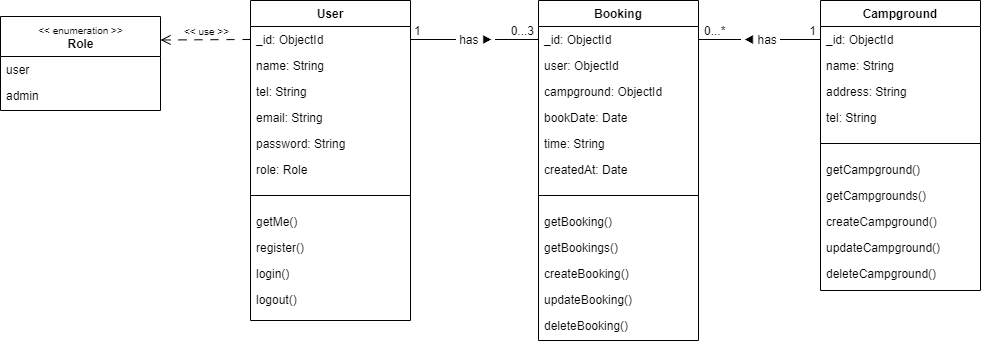

The diagram above was exported from draw.io. Its source (the exported page's mxGraphModel, read from the mxfile embedded in the PNG):
<mxGraphModel dx="1684" dy="492" grid="1" gridSize="10" guides="1" tooltips="1" connect="1" arrows="1" fold="1" page="1" pageScale="1" pageWidth="827" pageHeight="1169" math="0" shadow="0">
  <root>
    <mxCell id="WIyWlLk6GJQsqaUBKTNV-0" />
    <mxCell id="WIyWlLk6GJQsqaUBKTNV-1" parent="WIyWlLk6GJQsqaUBKTNV-0" />
    <mxCell id="zkfFHV4jXpPFQw0GAbJ--0" value="User" style="swimlane;fontStyle=1;align=center;verticalAlign=top;childLayout=stackLayout;horizontal=1;startSize=26;horizontalStack=0;resizeParent=1;resizeLast=0;collapsible=1;marginBottom=0;rounded=0;shadow=0;strokeWidth=1;" parent="WIyWlLk6GJQsqaUBKTNV-1" vertex="1">
      <mxGeometry x="40" y="120" width="160" height="320" as="geometry">
        <mxRectangle x="230" y="140" width="160" height="26" as="alternateBounds" />
      </mxGeometry>
    </mxCell>
    <mxCell id="cDfBcMGyCuDZTe-2KFWd-7" value="_id: ObjectId" style="text;align=left;verticalAlign=top;spacingLeft=4;spacingRight=4;overflow=hidden;rotatable=0;points=[[0,0.5],[1,0.5]];portConstraint=eastwest;" parent="zkfFHV4jXpPFQw0GAbJ--0" vertex="1">
      <mxGeometry y="26" width="160" height="26" as="geometry" />
    </mxCell>
    <mxCell id="zkfFHV4jXpPFQw0GAbJ--1" value="name: String" style="text;align=left;verticalAlign=top;spacingLeft=4;spacingRight=4;overflow=hidden;rotatable=0;points=[[0,0.5],[1,0.5]];portConstraint=eastwest;" parent="zkfFHV4jXpPFQw0GAbJ--0" vertex="1">
      <mxGeometry y="52" width="160" height="26" as="geometry" />
    </mxCell>
    <mxCell id="zkfFHV4jXpPFQw0GAbJ--2" value="tel: String" style="text;align=left;verticalAlign=top;spacingLeft=4;spacingRight=4;overflow=hidden;rotatable=0;points=[[0,0.5],[1,0.5]];portConstraint=eastwest;rounded=0;shadow=0;html=0;" parent="zkfFHV4jXpPFQw0GAbJ--0" vertex="1">
      <mxGeometry y="78" width="160" height="26" as="geometry" />
    </mxCell>
    <mxCell id="zkfFHV4jXpPFQw0GAbJ--3" value="email: String" style="text;align=left;verticalAlign=top;spacingLeft=4;spacingRight=4;overflow=hidden;rotatable=0;points=[[0,0.5],[1,0.5]];portConstraint=eastwest;rounded=0;shadow=0;html=0;" parent="zkfFHV4jXpPFQw0GAbJ--0" vertex="1">
      <mxGeometry y="104" width="160" height="26" as="geometry" />
    </mxCell>
    <mxCell id="cDfBcMGyCuDZTe-2KFWd-1" value="password: String" style="text;align=left;verticalAlign=top;spacingLeft=4;spacingRight=4;overflow=hidden;rotatable=0;points=[[0,0.5],[1,0.5]];portConstraint=eastwest;rounded=0;shadow=0;html=0;" parent="zkfFHV4jXpPFQw0GAbJ--0" vertex="1">
      <mxGeometry y="130" width="160" height="26" as="geometry" />
    </mxCell>
    <mxCell id="gjDJgFoMAbuOI0Eq0nVU-13" value="role: Role" style="text;align=left;verticalAlign=top;spacingLeft=4;spacingRight=4;overflow=hidden;rotatable=0;points=[[0,0.5],[1,0.5]];portConstraint=eastwest;rounded=0;shadow=0;html=0;" parent="zkfFHV4jXpPFQw0GAbJ--0" vertex="1">
      <mxGeometry y="156" width="160" height="26" as="geometry" />
    </mxCell>
    <mxCell id="cDfBcMGyCuDZTe-2KFWd-25" style="text;align=left;verticalAlign=top;spacingLeft=4;spacingRight=4;overflow=hidden;rotatable=0;points=[[0,0.5],[1,0.5]];portConstraint=eastwest;rounded=0;shadow=0;html=0;" parent="zkfFHV4jXpPFQw0GAbJ--0" vertex="1">
      <mxGeometry y="182" width="160" height="26" as="geometry" />
    </mxCell>
    <mxCell id="cDfBcMGyCuDZTe-2KFWd-31" value="getMe()" style="text;align=left;verticalAlign=top;spacingLeft=4;spacingRight=4;overflow=hidden;rotatable=0;points=[[0,0.5],[1,0.5]];portConstraint=eastwest;rounded=0;shadow=0;html=0;" parent="zkfFHV4jXpPFQw0GAbJ--0" vertex="1">
      <mxGeometry y="208" width="160" height="26" as="geometry" />
    </mxCell>
    <mxCell id="cDfBcMGyCuDZTe-2KFWd-30" value="register()" style="text;align=left;verticalAlign=top;spacingLeft=4;spacingRight=4;overflow=hidden;rotatable=0;points=[[0,0.5],[1,0.5]];portConstraint=eastwest;rounded=0;shadow=0;html=0;" parent="zkfFHV4jXpPFQw0GAbJ--0" vertex="1">
      <mxGeometry y="234" width="160" height="26" as="geometry" />
    </mxCell>
    <mxCell id="cDfBcMGyCuDZTe-2KFWd-28" value="login()" style="text;align=left;verticalAlign=top;spacingLeft=4;spacingRight=4;overflow=hidden;rotatable=0;points=[[0,0.5],[1,0.5]];portConstraint=eastwest;rounded=0;shadow=0;html=0;" parent="zkfFHV4jXpPFQw0GAbJ--0" vertex="1">
      <mxGeometry y="260" width="160" height="26" as="geometry" />
    </mxCell>
    <mxCell id="cDfBcMGyCuDZTe-2KFWd-29" value="logout()" style="text;align=left;verticalAlign=top;spacingLeft=4;spacingRight=4;overflow=hidden;rotatable=0;points=[[0,0.5],[1,0.5]];portConstraint=eastwest;rounded=0;shadow=0;html=0;" parent="zkfFHV4jXpPFQw0GAbJ--0" vertex="1">
      <mxGeometry y="286" width="160" height="26" as="geometry" />
    </mxCell>
    <mxCell id="cDfBcMGyCuDZTe-2KFWd-26" value="" style="endArrow=none;html=1;rounded=0;fontSize=12;startSize=8;endSize=8;exitX=0;exitY=0.5;exitDx=0;exitDy=0;entryX=1;entryY=0.5;entryDx=0;entryDy=0;" parent="zkfFHV4jXpPFQw0GAbJ--0" source="cDfBcMGyCuDZTe-2KFWd-25" target="cDfBcMGyCuDZTe-2KFWd-25" edge="1">
      <mxGeometry width="50" height="50" relative="1" as="geometry">
        <mxPoint x="310" y="300" as="sourcePoint" />
        <mxPoint x="360" y="250" as="targetPoint" />
      </mxGeometry>
    </mxCell>
    <mxCell id="zkfFHV4jXpPFQw0GAbJ--17" value="Booking" style="swimlane;fontStyle=1;align=center;verticalAlign=top;childLayout=stackLayout;horizontal=1;startSize=26;horizontalStack=0;resizeParent=1;resizeLast=0;collapsible=1;marginBottom=0;rounded=0;shadow=0;strokeWidth=1;" parent="WIyWlLk6GJQsqaUBKTNV-1" vertex="1">
      <mxGeometry x="328" y="120" width="160" height="340" as="geometry">
        <mxRectangle x="550" y="140" width="160" height="26" as="alternateBounds" />
      </mxGeometry>
    </mxCell>
    <mxCell id="cDfBcMGyCuDZTe-2KFWd-8" value="_id: ObjectId" style="text;align=left;verticalAlign=top;spacingLeft=4;spacingRight=4;overflow=hidden;rotatable=0;points=[[0,0.5],[1,0.5]];portConstraint=eastwest;" parent="zkfFHV4jXpPFQw0GAbJ--17" vertex="1">
      <mxGeometry y="26" width="160" height="26" as="geometry" />
    </mxCell>
    <mxCell id="cDfBcMGyCuDZTe-2KFWd-36" value="user: ObjectId" style="text;align=left;verticalAlign=top;spacingLeft=4;spacingRight=4;overflow=hidden;rotatable=0;points=[[0,0.5],[1,0.5]];portConstraint=eastwest;" parent="zkfFHV4jXpPFQw0GAbJ--17" vertex="1">
      <mxGeometry y="52" width="160" height="26" as="geometry" />
    </mxCell>
    <mxCell id="cDfBcMGyCuDZTe-2KFWd-37" value="campground: ObjectId" style="text;align=left;verticalAlign=top;spacingLeft=4;spacingRight=4;overflow=hidden;rotatable=0;points=[[0,0.5],[1,0.5]];portConstraint=eastwest;" parent="zkfFHV4jXpPFQw0GAbJ--17" vertex="1">
      <mxGeometry y="78" width="160" height="26" as="geometry" />
    </mxCell>
    <mxCell id="BGB9yfXuboiRMIs6WjEI-0" value="bookDate: Date" style="text;align=left;verticalAlign=top;spacingLeft=4;spacingRight=4;overflow=hidden;rotatable=0;points=[[0,0.5],[1,0.5]];portConstraint=eastwest;" parent="zkfFHV4jXpPFQw0GAbJ--17" vertex="1">
      <mxGeometry y="104" width="160" height="26" as="geometry" />
    </mxCell>
    <mxCell id="gjDJgFoMAbuOI0Eq0nVU-12" value="time: String" style="text;align=left;verticalAlign=top;spacingLeft=4;spacingRight=4;overflow=hidden;rotatable=0;points=[[0,0.5],[1,0.5]];portConstraint=eastwest;" parent="zkfFHV4jXpPFQw0GAbJ--17" vertex="1">
      <mxGeometry y="130" width="160" height="26" as="geometry" />
    </mxCell>
    <mxCell id="cDfBcMGyCuDZTe-2KFWd-4" value="createdAt: Date" style="text;align=left;verticalAlign=top;spacingLeft=4;spacingRight=4;overflow=hidden;rotatable=0;points=[[0,0.5],[1,0.5]];portConstraint=eastwest;" parent="zkfFHV4jXpPFQw0GAbJ--17" vertex="1">
      <mxGeometry y="156" width="160" height="26" as="geometry" />
    </mxCell>
    <mxCell id="BGB9yfXuboiRMIs6WjEI-2" style="text;align=left;verticalAlign=top;spacingLeft=4;spacingRight=4;overflow=hidden;rotatable=0;points=[[0,0.5],[1,0.5]];portConstraint=eastwest;" parent="zkfFHV4jXpPFQw0GAbJ--17" vertex="1">
      <mxGeometry y="182" width="160" height="26" as="geometry" />
    </mxCell>
    <mxCell id="BGB9yfXuboiRMIs6WjEI-3" value="" style="endArrow=none;html=1;rounded=0;fontSize=12;startSize=8;endSize=8;exitX=0;exitY=0.5;exitDx=0;exitDy=0;entryX=1;entryY=0.5;entryDx=0;entryDy=0;" parent="zkfFHV4jXpPFQw0GAbJ--17" source="BGB9yfXuboiRMIs6WjEI-2" target="BGB9yfXuboiRMIs6WjEI-2" edge="1">
      <mxGeometry width="50" height="50" relative="1" as="geometry">
        <mxPoint x="6" y="168.5" as="sourcePoint" />
        <mxPoint x="102" y="250" as="targetPoint" />
      </mxGeometry>
    </mxCell>
    <mxCell id="BGB9yfXuboiRMIs6WjEI-1" value="getBooking()" style="text;align=left;verticalAlign=top;spacingLeft=4;spacingRight=4;overflow=hidden;rotatable=0;points=[[0,0.5],[1,0.5]];portConstraint=eastwest;" parent="zkfFHV4jXpPFQw0GAbJ--17" vertex="1">
      <mxGeometry y="208" width="160" height="26" as="geometry" />
    </mxCell>
    <mxCell id="BGB9yfXuboiRMIs6WjEI-4" value="getBookings()" style="text;align=left;verticalAlign=top;spacingLeft=4;spacingRight=4;overflow=hidden;rotatable=0;points=[[0,0.5],[1,0.5]];portConstraint=eastwest;" parent="zkfFHV4jXpPFQw0GAbJ--17" vertex="1">
      <mxGeometry y="234" width="160" height="26" as="geometry" />
    </mxCell>
    <mxCell id="gjDJgFoMAbuOI0Eq0nVU-4" value="createBooking()" style="text;align=left;verticalAlign=top;spacingLeft=4;spacingRight=4;overflow=hidden;rotatable=0;points=[[0,0.5],[1,0.5]];portConstraint=eastwest;" parent="zkfFHV4jXpPFQw0GAbJ--17" vertex="1">
      <mxGeometry y="260" width="160" height="26" as="geometry" />
    </mxCell>
    <mxCell id="gjDJgFoMAbuOI0Eq0nVU-3" value="updateBooking()" style="text;align=left;verticalAlign=top;spacingLeft=4;spacingRight=4;overflow=hidden;rotatable=0;points=[[0,0.5],[1,0.5]];portConstraint=eastwest;" parent="zkfFHV4jXpPFQw0GAbJ--17" vertex="1">
      <mxGeometry y="286" width="160" height="26" as="geometry" />
    </mxCell>
    <mxCell id="gjDJgFoMAbuOI0Eq0nVU-5" value="deleteBooking()" style="text;align=left;verticalAlign=top;spacingLeft=4;spacingRight=4;overflow=hidden;rotatable=0;points=[[0,0.5],[1,0.5]];portConstraint=eastwest;" parent="zkfFHV4jXpPFQw0GAbJ--17" vertex="1">
      <mxGeometry y="312" width="160" height="26" as="geometry" />
    </mxCell>
    <mxCell id="cDfBcMGyCuDZTe-2KFWd-5" value="Campground" style="swimlane;fontStyle=1;align=center;verticalAlign=top;childLayout=stackLayout;horizontal=1;startSize=26;horizontalStack=0;resizeParent=1;resizeLast=0;collapsible=1;marginBottom=0;rounded=0;shadow=0;strokeWidth=1;" parent="WIyWlLk6GJQsqaUBKTNV-1" vertex="1">
      <mxGeometry x="610" y="120" width="160" height="290" as="geometry">
        <mxRectangle x="550" y="140" width="160" height="26" as="alternateBounds" />
      </mxGeometry>
    </mxCell>
    <mxCell id="cDfBcMGyCuDZTe-2KFWd-9" value="_id: ObjectId" style="text;align=left;verticalAlign=top;spacingLeft=4;spacingRight=4;overflow=hidden;rotatable=0;points=[[0,0.5],[1,0.5]];portConstraint=eastwest;" parent="cDfBcMGyCuDZTe-2KFWd-5" vertex="1">
      <mxGeometry y="26" width="160" height="26" as="geometry" />
    </mxCell>
    <mxCell id="cDfBcMGyCuDZTe-2KFWd-10" value="name: String" style="text;align=left;verticalAlign=top;spacingLeft=4;spacingRight=4;overflow=hidden;rotatable=0;points=[[0,0.5],[1,0.5]];portConstraint=eastwest;" parent="cDfBcMGyCuDZTe-2KFWd-5" vertex="1">
      <mxGeometry y="52" width="160" height="26" as="geometry" />
    </mxCell>
    <mxCell id="cDfBcMGyCuDZTe-2KFWd-6" value="address: String" style="text;align=left;verticalAlign=top;spacingLeft=4;spacingRight=4;overflow=hidden;rotatable=0;points=[[0,0.5],[1,0.5]];portConstraint=eastwest;" parent="cDfBcMGyCuDZTe-2KFWd-5" vertex="1">
      <mxGeometry y="78" width="160" height="26" as="geometry" />
    </mxCell>
    <mxCell id="cDfBcMGyCuDZTe-2KFWd-11" value="tel: String" style="text;align=left;verticalAlign=top;spacingLeft=4;spacingRight=4;overflow=hidden;rotatable=0;points=[[0,0.5],[1,0.5]];portConstraint=eastwest;" parent="cDfBcMGyCuDZTe-2KFWd-5" vertex="1">
      <mxGeometry y="104" width="160" height="26" as="geometry" />
    </mxCell>
    <mxCell id="BGB9yfXuboiRMIs6WjEI-7" style="text;align=left;verticalAlign=top;spacingLeft=4;spacingRight=4;overflow=hidden;rotatable=0;points=[[0,0.5],[1,0.5]];portConstraint=eastwest;" parent="cDfBcMGyCuDZTe-2KFWd-5" vertex="1">
      <mxGeometry y="130" width="160" height="26" as="geometry" />
    </mxCell>
    <mxCell id="BGB9yfXuboiRMIs6WjEI-6" value="getCampground()" style="text;align=left;verticalAlign=top;spacingLeft=4;spacingRight=4;overflow=hidden;rotatable=0;points=[[0,0.5],[1,0.5]];portConstraint=eastwest;" parent="cDfBcMGyCuDZTe-2KFWd-5" vertex="1">
      <mxGeometry y="156" width="160" height="26" as="geometry" />
    </mxCell>
    <mxCell id="BGB9yfXuboiRMIs6WjEI-5" value="getCampgrounds()" style="text;align=left;verticalAlign=top;spacingLeft=4;spacingRight=4;overflow=hidden;rotatable=0;points=[[0,0.5],[1,0.5]];portConstraint=eastwest;" parent="cDfBcMGyCuDZTe-2KFWd-5" vertex="1">
      <mxGeometry y="182" width="160" height="26" as="geometry" />
    </mxCell>
    <mxCell id="gjDJgFoMAbuOI0Eq0nVU-10" value="createCampground()" style="text;align=left;verticalAlign=top;spacingLeft=4;spacingRight=4;overflow=hidden;rotatable=0;points=[[0,0.5],[1,0.5]];portConstraint=eastwest;" parent="cDfBcMGyCuDZTe-2KFWd-5" vertex="1">
      <mxGeometry y="208" width="160" height="26" as="geometry" />
    </mxCell>
    <mxCell id="gjDJgFoMAbuOI0Eq0nVU-9" value="updateCampground()" style="text;align=left;verticalAlign=top;spacingLeft=4;spacingRight=4;overflow=hidden;rotatable=0;points=[[0,0.5],[1,0.5]];portConstraint=eastwest;" parent="cDfBcMGyCuDZTe-2KFWd-5" vertex="1">
      <mxGeometry y="234" width="160" height="26" as="geometry" />
    </mxCell>
    <mxCell id="gjDJgFoMAbuOI0Eq0nVU-8" value="deleteCampground()" style="text;align=left;verticalAlign=top;spacingLeft=4;spacingRight=4;overflow=hidden;rotatable=0;points=[[0,0.5],[1,0.5]];portConstraint=eastwest;" parent="cDfBcMGyCuDZTe-2KFWd-5" vertex="1">
      <mxGeometry y="260" width="160" height="26" as="geometry" />
    </mxCell>
    <mxCell id="BGB9yfXuboiRMIs6WjEI-8" value="" style="endArrow=none;html=1;rounded=0;fontSize=12;startSize=8;endSize=8;exitX=0;exitY=0.5;exitDx=0;exitDy=0;entryX=1;entryY=0.5;entryDx=0;entryDy=0;" parent="cDfBcMGyCuDZTe-2KFWd-5" source="BGB9yfXuboiRMIs6WjEI-7" target="BGB9yfXuboiRMIs6WjEI-7" edge="1">
      <mxGeometry width="50" height="50" relative="1" as="geometry">
        <mxPoint x="-120" y="250" as="sourcePoint" />
        <mxPoint x="40" y="250" as="targetPoint" />
      </mxGeometry>
    </mxCell>
    <mxCell id="cDfBcMGyCuDZTe-2KFWd-45" value="" style="endArrow=none;html=1;rounded=0;fontSize=12;startSize=12;endSize=12;endFill=0;exitX=1;exitY=0.5;exitDx=0;exitDy=0;entryX=0;entryY=0.5;entryDx=0;entryDy=0;startArrow=none;startFill=0;" parent="WIyWlLk6GJQsqaUBKTNV-1" source="cDfBcMGyCuDZTe-2KFWd-8" target="cDfBcMGyCuDZTe-2KFWd-9" edge="1">
      <mxGeometry relative="1" as="geometry">
        <mxPoint x="210" y="169" as="sourcePoint" />
        <mxPoint x="338" y="169" as="targetPoint" />
      </mxGeometry>
    </mxCell>
    <mxCell id="cDfBcMGyCuDZTe-2KFWd-46" value="&amp;nbsp;◀&amp;nbsp;has&amp;nbsp;" style="edgeLabel;resizable=0;html=1;fontSize=12;;align=center;verticalAlign=middle;" parent="cDfBcMGyCuDZTe-2KFWd-45" connectable="0" vertex="1">
      <mxGeometry relative="1" as="geometry" />
    </mxCell>
    <mxCell id="cDfBcMGyCuDZTe-2KFWd-47" value="0...*" style="edgeLabel;resizable=0;html=1;fontSize=12;;align=left;verticalAlign=bottom;" parent="cDfBcMGyCuDZTe-2KFWd-45" connectable="0" vertex="1">
      <mxGeometry x="-1" relative="1" as="geometry">
        <mxPoint x="4" as="offset" />
      </mxGeometry>
    </mxCell>
    <mxCell id="cDfBcMGyCuDZTe-2KFWd-48" value="1" style="edgeLabel;resizable=0;html=1;fontSize=12;;align=right;verticalAlign=bottom;" parent="cDfBcMGyCuDZTe-2KFWd-45" connectable="0" vertex="1">
      <mxGeometry x="1" relative="1" as="geometry">
        <mxPoint x="-4" as="offset" />
      </mxGeometry>
    </mxCell>
    <mxCell id="gjDJgFoMAbuOI0Eq0nVU-16" value="" style="endArrow=none;html=1;rounded=0;fontSize=12;startSize=12;endSize=12;endFill=0;exitX=1;exitY=0.5;exitDx=0;exitDy=0;entryX=0;entryY=0.5;entryDx=0;entryDy=0;startArrow=none;startFill=0;" parent="WIyWlLk6GJQsqaUBKTNV-1" source="cDfBcMGyCuDZTe-2KFWd-7" target="cDfBcMGyCuDZTe-2KFWd-8" edge="1">
      <mxGeometry relative="1" as="geometry">
        <mxPoint x="280" y="80" as="sourcePoint" />
        <mxPoint x="402" y="80" as="targetPoint" />
      </mxGeometry>
    </mxCell>
    <mxCell id="gjDJgFoMAbuOI0Eq0nVU-17" value="&amp;nbsp;has ▶&amp;nbsp;" style="edgeLabel;resizable=0;html=1;fontSize=12;;align=center;verticalAlign=middle;" parent="gjDJgFoMAbuOI0Eq0nVU-16" connectable="0" vertex="1">
      <mxGeometry relative="1" as="geometry" />
    </mxCell>
    <mxCell id="gjDJgFoMAbuOI0Eq0nVU-18" value="1" style="edgeLabel;resizable=0;html=1;fontSize=12;;align=left;verticalAlign=bottom;" parent="gjDJgFoMAbuOI0Eq0nVU-16" connectable="0" vertex="1">
      <mxGeometry x="-1" relative="1" as="geometry">
        <mxPoint x="2" as="offset" />
      </mxGeometry>
    </mxCell>
    <mxCell id="gjDJgFoMAbuOI0Eq0nVU-19" value="0...3" style="edgeLabel;resizable=0;html=1;fontSize=12;;align=right;verticalAlign=bottom;" parent="gjDJgFoMAbuOI0Eq0nVU-16" connectable="0" vertex="1">
      <mxGeometry x="1" relative="1" as="geometry">
        <mxPoint x="-4" as="offset" />
      </mxGeometry>
    </mxCell>
    <mxCell id="gjDJgFoMAbuOI0Eq0nVU-20" value="" style="endArrow=open;html=1;rounded=0;fontSize=12;startSize=8;endSize=8;exitX=0;exitY=0.5;exitDx=0;exitDy=0;entryX=1;entryY=0.25;entryDx=0;entryDy=0;dashed=1;endFill=0;dashPattern=8 8;" parent="WIyWlLk6GJQsqaUBKTNV-1" source="cDfBcMGyCuDZTe-2KFWd-7" target="gjDJgFoMAbuOI0Eq0nVU-24" edge="1">
      <mxGeometry relative="1" as="geometry">
        <mxPoint x="170" y="260" as="sourcePoint" />
        <mxPoint x="-90" y="160" as="targetPoint" />
      </mxGeometry>
    </mxCell>
    <mxCell id="gjDJgFoMAbuOI0Eq0nVU-21" value="&lt;font style=&quot;font-size: 10px;&quot;&gt;&amp;nbsp;&amp;lt;&amp;lt; use &amp;gt;&amp;gt;&amp;nbsp;&lt;/font&gt;" style="edgeLabel;resizable=0;html=1;fontSize=12;;align=center;verticalAlign=middle;" parent="gjDJgFoMAbuOI0Eq0nVU-20" connectable="0" vertex="1">
      <mxGeometry relative="1" as="geometry">
        <mxPoint y="-9" as="offset" />
      </mxGeometry>
    </mxCell>
    <mxCell id="gjDJgFoMAbuOI0Eq0nVU-24" value="&lt;font style=&quot;font-size: 10px;&quot;&gt;&amp;lt;&amp;lt; enumeration &amp;gt;&amp;gt;&lt;/font&gt;&lt;br&gt;&lt;b&gt;Role&lt;/b&gt;" style="swimlane;fontStyle=0;align=center;verticalAlign=top;childLayout=stackLayout;horizontal=1;startSize=40;horizontalStack=0;resizeParent=1;resizeLast=0;collapsible=1;marginBottom=0;rounded=0;shadow=0;strokeWidth=1;fontSize=12;html=1;" parent="WIyWlLk6GJQsqaUBKTNV-1" vertex="1">
      <mxGeometry x="-210" y="136" width="160" height="94" as="geometry">
        <mxRectangle x="230" y="140" width="160" height="26" as="alternateBounds" />
      </mxGeometry>
    </mxCell>
    <mxCell id="gjDJgFoMAbuOI0Eq0nVU-25" value="user" style="text;align=left;verticalAlign=top;spacingLeft=4;spacingRight=4;overflow=hidden;rotatable=0;points=[[0,0.5],[1,0.5]];portConstraint=eastwest;" parent="gjDJgFoMAbuOI0Eq0nVU-24" vertex="1">
      <mxGeometry y="40" width="160" height="26" as="geometry" />
    </mxCell>
    <mxCell id="gjDJgFoMAbuOI0Eq0nVU-31" value="admin" style="text;align=left;verticalAlign=top;spacingLeft=4;spacingRight=4;overflow=hidden;rotatable=0;points=[[0,0.5],[1,0.5]];portConstraint=eastwest;rounded=0;shadow=0;html=0;" parent="gjDJgFoMAbuOI0Eq0nVU-24" vertex="1">
      <mxGeometry y="66" width="160" height="26" as="geometry" />
    </mxCell>
  </root>
</mxGraphModel>